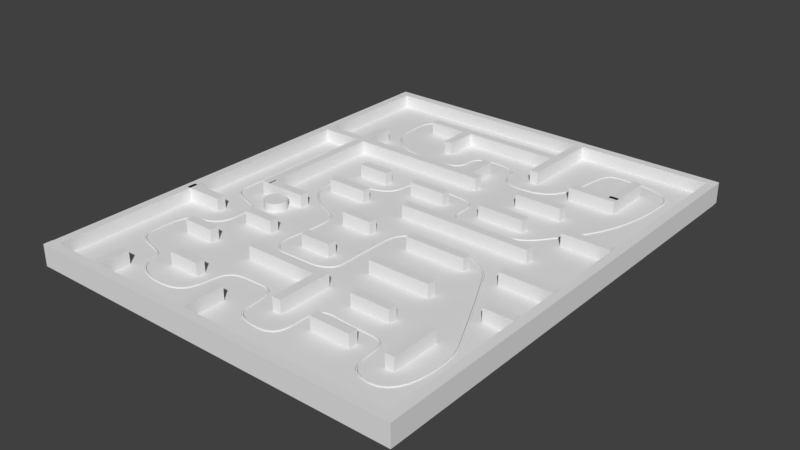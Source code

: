 # Source: LevelV0.4.blend  (saved by Blender 2.81.16; exported with 4.5.12 LTS)
import bpy
from mathutils import Matrix  # noqa: F401  (used for matrix-valued properties, if any)

bpy.ops.wm.read_factory_settings(use_empty=True)
scene = bpy.context.scene
scene.name = 'Scene'

# ---- collections
col_collection_1 = bpy.data.collections.new('Collection 1'); scene.collection.children.link(col_collection_1)

# ---- materials (node trees are filled in below, after node groups)
mat_material = bpy.data.materials.new('Material')
mat_material.alpha_threshold = 0.0
mat_material.use_transparent_shadow = False
mat_material.roughness = 0.5
mat_material.line_color = (0.0, 0.0, 0.0, 1.0)

# ---- material node trees

# ---- world
world_world = bpy.data.worlds.new('World'); scene.world = world_world
world_world.color = (0.05088, 0.05088, 0.05088)
world_world.use_sun_shadow = False
world_world.sun_shadow_jitter_overblur = 0.0
world_world.cycles.sampling_method = 'MANUAL'

# ---- meshes
me_cylinder = bpy.data.meshes.new('Cylinder')
me_cylinder.from_pydata([(0.0, 1.0, -1.0), (0.0, 1.0, 1.0), (0.1951, 0.9808, -1.0), (0.1951, 0.9808, 1.0), (0.3827, 0.9239, -1.0), (0.3827, 0.9239, 1.0), (0.5556, 0.8315, -1.0), (0.5556, 0.8315, 1.0), (0.7071, 0.7071, -1.0), (0.7071, 0.7071, 1.0), (0.8315, 0.5556, -1.0), (0.8315, 0.5556, 1.0), (0.9239, 0.3827, -1.0), (0.9239, 0.3827, 1.0), (0.9808, 0.1951, -1.0), (0.9808, 0.1951, 1.0), (1.0, 7.55e-08, -1.0), (1.0, 7.55e-08, 1.0), (0.9808, -0.1951, -1.0), (0.9808, -0.1951, 1.0), (0.9239, -0.3827, -1.0), (0.9239, -0.3827, 1.0), (0.8315, -0.5556, -1.0), (0.8315, -0.5556, 1.0), (0.7071, -0.7071, -1.0), (0.7071, -0.7071, 1.0), (0.5556, -0.8315, -1.0), (0.5556, -0.8315, 1.0), (0.3827, -0.9239, -1.0), (0.3827, -0.9239, 1.0), (0.1951, -0.9808, -1.0), (0.1951, -0.9808, 1.0), (-3.258e-07, -1.0, -1.0), (-3.258e-07, -1.0, 1.0), (-0.1951, -0.9808, -1.0), (-0.1951, -0.9808, 1.0), (-0.3827, -0.9239, -1.0), (-0.3827, -0.9239, 1.0), (-0.5556, -0.8315, -1.0), (-0.5556, -0.8315, 1.0), (-0.7071, -0.7071, -1.0), (-0.7071, -0.7071, 1.0), (-0.8315, -0.5556, -1.0), (-0.8315, -0.5556, 1.0), (-0.9239, -0.3827, -1.0), (-0.9239, -0.3827, 1.0), (-0.9808, -0.1951, -1.0), (-0.9808, -0.1951, 1.0), (-1.0, 9.656e-07, -1.0), (-1.0, 9.656e-07, 1.0), (-0.9808, 0.1951, -1.0), (-0.9808, 0.1951, 1.0), (-0.9239, 0.3827, -1.0), (-0.9239, 0.3827, 1.0), (-0.8315, 0.5556, -1.0), (-0.8315, 0.5556, 1.0), (-0.7071, 0.7071, -1.0), (-0.7071, 0.7071, 1.0), (-0.5556, 0.8315, -1.0), (-0.5556, 0.8315, 1.0), (-0.3827, 0.9239, -1.0), (-0.3827, 0.9239, 1.0), (-0.1951, 0.9808, -1.0), (-0.1951, 0.9808, 1.0)], [], [(0, 1, 3, 2), (2, 3, 5, 4), (4, 5, 7, 6), (6, 7, 9, 8), (8, 9, 11, 10), (10, 11, 13, 12), (12, 13, 15, 14), (14, 15, 17, 16), (16, 17, 19, 18), (18, 19, 21, 20), (20, 21, 23, 22), (22, 23, 25, 24), (24, 25, 27, 26), (26, 27, 29, 28), (28, 29, 31, 30), (30, 31, 33, 32), (32, 33, 35, 34), (34, 35, 37, 36), (36, 37, 39, 38), (38, 39, 41, 40), (40, 41, 43, 42), (42, 43, 45, 44), (44, 45, 47, 46), (46, 47, 49, 48), (48, 49, 51, 50), (50, 51, 53, 52), (52, 53, 55, 54), (54, 55, 57, 56), (56, 57, 59, 58), (58, 59, 61, 60), (3, 1, 63, 61, 59, 57, 55, 53, 51, 49, 47, 45, 43, 41, 39, 37, 35, 33, 31, 29, 27, 25, 23, 21, 19, 17, 15, 13, 11, 9, 7, 5), (60, 61, 63, 62), (62, 63, 1, 0), (0, 2, 4, 6, 8, 10, 12, 14, 16, 18, 20, 22, 24, 26, 28, 30, 32, 34, 36, 38, 40, 42, 44, 46, 48, 50, 52, 54, 56, 58, 60, 62)])
_uv = me_cylinder.uv_layers.new(name='UVMap')
_uv.uv.foreach_set('vector', [1.0, 0.5, 1.0, 1.0, 0.9688, 1.0, 0.9688, 0.5, 0.9688, 0.5, 0.9688, 1.0, 0.9375, 1.0, 0.9375, 0.5, 0.9375, 0.5, 0.9375, 1.0, 0.9062, 1.0, 0.9062, 0.5, 0.9062, 0.5, 0.9062, 1.0, 0.875, 1.0, 0.875, 0.5, 0.875, 0.5, 0.875, 1.0, 0.8438, 1.0, 0.8438, 0.5, 0.8438, 0.5, 0.8438, 1.0, 0.8125, 1.0, 0.8125, 0.5, 0.8125, 0.5, 0.8125, 1.0, 0.7812, 1.0, 0.7812, 0.5, 0.7812, 0.5, 0.7812, 1.0, 0.75, 1.0, 0.75, 0.5, 0.75, 0.5, 0.75, 1.0, 0.7188, 1.0, 0.7188, 0.5, 0.7188, 0.5, 0.7188, 1.0, 0.6875, 1.0, 0.6875, 0.5, 0.6875, 0.5, 0.6875, 1.0, 0.6562, 1.0, 0.6562, 0.5, 0.6562, 0.5, 0.6562, 1.0, 0.625, 1.0, 0.625, 0.5, 0.625, 0.5, 0.625, 1.0, 0.5938, 1.0, 0.5938, 0.5, 0.5938, 0.5, 0.5938, 1.0, 0.5625, 1.0, 0.5625, 0.5, 0.5625, 0.5, 0.5625, 1.0, 0.5312, 1.0, 0.5312, 0.5, 0.5312, 0.5, 0.5312, 1.0, 0.5, 1.0, 0.5, 0.5, 0.5, 0.5, 0.5, 1.0, 0.4688, 1.0, 0.4688, 0.5, 0.4688, 0.5, 0.4688, 1.0, 0.4375, 1.0, 0.4375, 0.5, 0.4375, 0.5, 0.4375, 1.0, 0.4062, 1.0, 0.4062, 0.5, 0.4062, 0.5, 0.4062, 1.0, 0.375, 1.0, 0.375, 0.5, 0.375, 0.5, 0.375, 1.0, 0.3438, 1.0, 0.3438, 0.5, 0.3438, 0.5, 0.3438, 1.0, 0.3125, 1.0, 0.3125, 0.5, 0.3125, 0.5, 0.3125, 1.0, 0.2812, 1.0, 0.2812, 0.5, 0.2812, 0.5, 0.2812, 1.0, 0.25, 1.0, 0.25, 0.5, 0.25, 0.5, 0.25, 1.0, 0.2188, 1.0, 0.2188, 0.5, 0.2188, 0.5, 0.2188, 1.0, 0.1875, 1.0, 0.1875, 0.5, 0.1875, 0.5, 0.1875, 1.0, 0.1562, 1.0, 0.1562, 0.5, 0.1562, 0.5, 0.1562, 1.0, 0.125, 1.0, 0.125, 0.5, 0.125, 0.5, 0.125, 1.0, 0.09375, 1.0, 0.09375, 0.5, 0.09375, 0.5, 0.09375, 1.0, 0.0625, 1.0, 0.0625, 0.5, 0.2968, 0.4854, 0.25, 0.49, 0.2032, 0.4854, 0.1582, 0.4717, 0.1167, 0.4496, 0.08029, 0.4197, 0.05045, 0.3833, 0.02827, 0.3418, 0.01461, 0.2968, 0.01, 0.25, 0.01461, 0.2032, 0.02827, 0.1582, 0.05045, 0.1167, 0.08029, 0.08029, 0.1167, 0.05045, 0.1582, 0.02827, 0.2032, 0.01461, 0.25, 0.01, 0.2968, 0.01461, 0.3418, 0.02827, 0.3833, 0.05045, 0.4197, 0.08029, 0.4496, 0.1167, 0.4717, 0.1582, 0.4854, 0.2032, 0.49, 0.25, 0.4854, 0.2968, 0.4717, 0.3418, 0.4496, 0.3833, 0.4197, 0.4197, 0.3833, 0.4496, 0.3418, 0.4717, 0.0625, 0.5, 0.0625, 1.0, 0.03125, 1.0, 0.03125, 0.5, 0.03125, 0.5, 0.03125, 1.0, 0.0, 1.0, 0.0, 0.5, 0.75, 0.49, 0.7968, 0.4854, 0.8418, 0.4717, 0.8833, 0.4496, 0.9197, 0.4197, 0.9496, 0.3833, 0.9717, 0.3418, 0.9854, 0.2968, 0.99, 0.25, 0.9854, 0.2032, 0.9717, 0.1582, 0.9496, 0.1167, 0.9197, 0.08029, 0.8833, 0.05045, 0.8418, 0.02827, 0.7968, 0.01461, 0.75, 0.01, 0.7032, 0.01461, 0.6582, 0.02827, 0.6167, 0.05045, 0.5803, 0.08029, 0.5504, 0.1167, 0.5283, 0.1582, 0.5146, 0.2032, 0.51, 0.25, 0.5146, 0.2968, 0.5283, 0.3418, 0.5504, 0.3833, 0.5803, 0.4197, 0.6167, 0.4496, 0.6582, 0.4717, 0.7032, 0.4854])
me_cylinder.use_remesh_fix_poles = True
me_cylinder.use_remesh_preserve_attributes = False
me_cylinder.use_mirror_vertex_groups = False
me_cylinder.update()
me_cube_034 = bpy.data.meshes.new('Cube.034')
me_cube_034.from_pydata([(-1.0, -1.0, -1.0), (-1.0, -1.0, 1.0), (-1.0, 1.0, -1.0), (-1.0, 1.0, 1.0), (1.0, -1.0, -1.0), (1.0, -1.0, 1.0), (1.0, 1.0, -1.0), (1.0, 1.0, 1.0)], [], [(0, 1, 3, 2), (2, 3, 7, 6), (6, 7, 5, 4), (4, 5, 1, 0), (2, 6, 4, 0), (7, 3, 1, 5)])
_uv = me_cube_034.uv_layers.new(name='UVMap')
_uv.uv.foreach_set('vector', [0.6667, 0.3333, 0.3333, 0.3333, 0.3333, 3.974e-08, 0.6667, 0.0, 0.3333, 0.6667, 3.974e-08, 0.6667, 0.0, 0.3333, 0.3333, 0.3333, 0.3333, 0.3333, 1.291e-07, 0.3333, 0.0, 8.941e-08, 0.3333, 0.0, 0.3333, 0.6667, 0.3333, 0.3333, 0.6667, 0.3333, 0.6667, 0.6667, 1.0, 0.3333, 0.6667, 0.3333, 0.6667, 2.98e-08, 1.0, 0.0, 0.3333, 0.6667, 0.3333, 1.0, 4.967e-08, 1.0, 0.0, 0.6667])
me_cube_034.use_remesh_preserve_volume = False
me_cube_034.use_remesh_preserve_attributes = False
me_cube_034.use_mirror_vertex_groups = False
me_cube_034.update()
me_cube_040 = bpy.data.meshes.new('Cube.040')
me_cube_040.from_pydata([(1.0, 1.0, -1.0), (1.0, -1.0, -1.0), (-1.0, -1.0, -1.0), (-1.0, 1.0, -1.0), (1.0, 1.0, 1.0), (1.0, -1.0, 1.0), (-1.0, -1.0, 1.0), (-1.0, 1.0, 1.0)], [], [(0, 1, 2, 3), (4, 7, 6, 5), (0, 4, 5, 1), (1, 5, 6, 2), (2, 6, 7, 3), (4, 0, 3, 7)])
me_cube_040.materials.append(mat_material)
me_cube_040.use_remesh_preserve_volume = False
me_cube_040.use_remesh_preserve_attributes = False
me_cube_040.use_mirror_vertex_groups = False
me_cube_040.update()
me_cube_038 = bpy.data.meshes.new('Cube.038')
me_cube_038.from_pydata([(1.0, 1.0, -1.0), (1.0, -1.0, -1.0), (-1.0, -1.0, -1.0), (-1.0, 1.0, -1.0), (1.0, 1.0, 1.0), (1.0, -1.0, 1.0), (-1.0, -1.0, 1.0), (-1.0, 1.0, 1.0)], [], [(0, 1, 2, 3), (4, 7, 6, 5), (0, 4, 5, 1), (1, 5, 6, 2), (2, 6, 7, 3), (4, 0, 3, 7)])
me_cube_038.materials.append(mat_material)
me_cube_038.use_remesh_preserve_volume = False
me_cube_038.use_remesh_preserve_attributes = False
me_cube_038.use_mirror_vertex_groups = False
me_cube_038.update()
me_cube_037 = bpy.data.meshes.new('Cube.037')
me_cube_037.from_pydata([(1.0, 1.0, -1.0), (1.0, -1.0, -1.0), (-1.0, -1.0, -1.0), (-1.0, 1.0, -1.0), (1.0, 1.0, 1.0), (1.0, -1.0, 1.0), (-1.0, -1.0, 1.0), (-1.0, 1.0, 1.0)], [], [(0, 1, 2, 3), (4, 7, 6, 5), (0, 4, 5, 1), (1, 5, 6, 2), (2, 6, 7, 3), (4, 0, 3, 7)])
me_cube_037.materials.append(mat_material)
me_cube_037.use_remesh_preserve_volume = False
me_cube_037.use_remesh_preserve_attributes = False
me_cube_037.use_mirror_vertex_groups = False
me_cube_037.update()
me_cube_035 = bpy.data.meshes.new('Cube.035')
me_cube_035.from_pydata([(1.0, 1.0, -1.0), (1.0, -1.0, -1.0), (-1.0, -1.0, -1.0), (-1.0, 1.0, -1.0), (1.0, 1.0, 1.0), (1.0, -1.0, 1.0), (-1.0, -1.0, 1.0), (-1.0, 1.0, 1.0)], [], [(0, 1, 2, 3), (4, 7, 6, 5), (0, 4, 5, 1), (1, 5, 6, 2), (2, 6, 7, 3), (4, 0, 3, 7)])
me_cube_035.materials.append(mat_material)
me_cube_035.use_remesh_preserve_volume = False
me_cube_035.use_remesh_preserve_attributes = False
me_cube_035.use_mirror_vertex_groups = False
me_cube_035.update()
me_cube_033 = bpy.data.meshes.new('Cube.033')
me_cube_033.from_pydata([(1.0, 1.0, -1.0), (1.0, -1.0, -1.0), (-1.0, -1.0, -1.0), (-1.0, 1.0, -1.0), (1.0, 1.0, 1.0), (1.0, -1.0, 1.0), (-1.0, -1.0, 1.0), (-1.0, 1.0, 1.0)], [], [(0, 1, 2, 3), (4, 7, 6, 5), (0, 4, 5, 1), (1, 5, 6, 2), (2, 6, 7, 3), (4, 0, 3, 7)])
me_cube_033.materials.append(mat_material)
me_cube_033.use_remesh_preserve_volume = False
me_cube_033.use_remesh_preserve_attributes = False
me_cube_033.use_mirror_vertex_groups = False
me_cube_033.update()
me_cube_032 = bpy.data.meshes.new('Cube.032')
me_cube_032.from_pydata([(1.0, 1.0, -1.0), (1.0, -1.0, -1.0), (-1.0, -1.0, -1.0), (-1.0, 1.0, -1.0), (1.0, 1.0, 1.0), (1.0, -1.0, 1.0), (-1.0, -1.0, 1.0), (-1.0, 1.0, 1.0)], [], [(0, 1, 2, 3), (4, 7, 6, 5), (0, 4, 5, 1), (1, 5, 6, 2), (2, 6, 7, 3), (4, 0, 3, 7)])
me_cube_032.materials.append(mat_material)
me_cube_032.use_remesh_preserve_volume = False
me_cube_032.use_remesh_preserve_attributes = False
me_cube_032.use_mirror_vertex_groups = False
me_cube_032.update()
me_cube_031 = bpy.data.meshes.new('Cube.031')
me_cube_031.from_pydata([(1.0, 1.0, -1.0), (1.0, -1.0, -1.0), (-1.0, -1.0, -1.0), (-1.0, 1.0, -1.0), (1.0, 1.0, 1.0), (1.0, -1.0, 1.0), (-1.0, -1.0, 1.0), (-1.0, 1.0, 1.0)], [], [(0, 1, 2, 3), (4, 7, 6, 5), (0, 4, 5, 1), (1, 5, 6, 2), (2, 6, 7, 3), (4, 0, 3, 7)])
me_cube_031.materials.append(mat_material)
me_cube_031.use_remesh_preserve_volume = False
me_cube_031.use_remesh_preserve_attributes = False
me_cube_031.use_mirror_vertex_groups = False
me_cube_031.update()
me_cube_030 = bpy.data.meshes.new('Cube.030')
me_cube_030.from_pydata([(1.0, 1.0, -1.0), (1.0, -1.0, -1.0), (-1.0, -1.0, -1.0), (-1.0, 1.0, -1.0), (1.0, 1.0, 1.0), (1.0, -1.0, 1.0), (-1.0, -1.0, 1.0), (-1.0, 1.0, 1.0)], [], [(0, 1, 2, 3), (4, 7, 6, 5), (0, 4, 5, 1), (1, 5, 6, 2), (2, 6, 7, 3), (4, 0, 3, 7)])
me_cube_030.materials.append(mat_material)
me_cube_030.use_remesh_preserve_volume = False
me_cube_030.use_remesh_preserve_attributes = False
me_cube_030.use_mirror_vertex_groups = False
me_cube_030.update()
me_cube_029 = bpy.data.meshes.new('Cube.029')
me_cube_029.from_pydata([(1.0, 1.0, -1.0), (1.0, -1.0, -1.0), (-1.0, -1.0, -1.0), (-1.0, 1.0, -1.0), (1.0, 1.0, 1.0), (1.0, -1.0, 1.0), (-1.0, -1.0, 1.0), (-1.0, 1.0, 1.0)], [], [(0, 1, 2, 3), (4, 7, 6, 5), (0, 4, 5, 1), (1, 5, 6, 2), (2, 6, 7, 3), (4, 0, 3, 7)])
me_cube_029.materials.append(mat_material)
me_cube_029.use_remesh_preserve_volume = False
me_cube_029.use_remesh_preserve_attributes = False
me_cube_029.use_mirror_vertex_groups = False
me_cube_029.update()
me_cube_028 = bpy.data.meshes.new('Cube.028')
me_cube_028.from_pydata([(1.0, 1.0, -1.0), (1.0, -1.0, -1.0), (-1.0, -1.0, -1.0), (-1.0, 1.0, -1.0), (1.0, 1.0, 1.0), (1.0, -1.0, 1.0), (-1.0, -1.0, 1.0), (-1.0, 1.0, 1.0)], [], [(0, 1, 2, 3), (4, 7, 6, 5), (0, 4, 5, 1), (1, 5, 6, 2), (2, 6, 7, 3), (4, 0, 3, 7)])
me_cube_028.materials.append(mat_material)
me_cube_028.use_remesh_preserve_volume = False
me_cube_028.use_remesh_preserve_attributes = False
me_cube_028.use_mirror_vertex_groups = False
me_cube_028.update()
me_cube_027 = bpy.data.meshes.new('Cube.027')
me_cube_027.from_pydata([(1.0, 1.0, -1.0), (1.0, -1.0, -1.0), (-1.0, -1.0, -1.0), (-1.0, 1.0, -1.0), (1.0, 1.0, 1.0), (1.0, -1.0, 1.0), (-1.0, -1.0, 1.0), (-1.0, 1.0, 1.0)], [], [(0, 1, 2, 3), (4, 7, 6, 5), (0, 4, 5, 1), (1, 5, 6, 2), (2, 6, 7, 3), (4, 0, 3, 7)])
me_cube_027.materials.append(mat_material)
me_cube_027.use_remesh_preserve_volume = False
me_cube_027.use_remesh_preserve_attributes = False
me_cube_027.use_mirror_vertex_groups = False
me_cube_027.update()
me_cube_026 = bpy.data.meshes.new('Cube.026')
me_cube_026.from_pydata([(1.0, 1.0, -1.0), (1.0, -1.0, -1.0), (-1.0, -1.0, -1.0), (-1.0, 1.0, -1.0), (1.0, 1.0, 1.0), (1.0, -1.0, 1.0), (-1.0, -1.0, 1.0), (-1.0, 1.0, 1.0)], [], [(0, 1, 2, 3), (4, 7, 6, 5), (0, 4, 5, 1), (1, 5, 6, 2), (2, 6, 7, 3), (4, 0, 3, 7)])
me_cube_026.materials.append(mat_material)
me_cube_026.use_remesh_preserve_volume = False
me_cube_026.use_remesh_preserve_attributes = False
me_cube_026.use_mirror_vertex_groups = False
me_cube_026.update()
me_cube_025 = bpy.data.meshes.new('Cube.025')
me_cube_025.from_pydata([(1.0, 1.0, -1.0), (1.0, -1.0, -1.0), (-1.0, -1.0, -1.0), (-1.0, 1.0, -1.0), (1.0, 1.0, 1.0), (1.0, -1.0, 1.0), (-1.0, -1.0, 1.0), (-1.0, 1.0, 1.0)], [], [(0, 1, 2, 3), (4, 7, 6, 5), (0, 4, 5, 1), (1, 5, 6, 2), (2, 6, 7, 3), (4, 0, 3, 7)])
me_cube_025.materials.append(mat_material)
me_cube_025.use_remesh_preserve_volume = False
me_cube_025.use_remesh_preserve_attributes = False
me_cube_025.use_mirror_vertex_groups = False
me_cube_025.update()
me_cube_024 = bpy.data.meshes.new('Cube.024')
me_cube_024.from_pydata([(1.0, 1.0, -1.0), (1.0, -1.0, -1.0), (-1.0, -1.0, -1.0), (-1.0, 1.0, -1.0), (1.0, 1.0, 1.0), (1.0, -1.0, 1.0), (-1.0, -1.0, 1.0), (-1.0, 1.0, 1.0)], [], [(0, 1, 2, 3), (4, 7, 6, 5), (0, 4, 5, 1), (1, 5, 6, 2), (2, 6, 7, 3), (4, 0, 3, 7)])
me_cube_024.materials.append(mat_material)
me_cube_024.use_remesh_preserve_volume = False
me_cube_024.use_remesh_preserve_attributes = False
me_cube_024.use_mirror_vertex_groups = False
me_cube_024.update()
me_cube_023 = bpy.data.meshes.new('Cube.023')
me_cube_023.from_pydata([(1.0, 1.0, -1.0), (1.0, -1.0, -1.0), (-1.0, -1.0, -1.0), (-1.0, 1.0, -1.0), (1.0, 1.0, 1.0), (1.0, -1.0, 1.0), (-1.0, -1.0, 1.0), (-1.0, 1.0, 1.0)], [], [(0, 1, 2, 3), (4, 7, 6, 5), (0, 4, 5, 1), (1, 5, 6, 2), (2, 6, 7, 3), (4, 0, 3, 7)])
me_cube_023.materials.append(mat_material)
me_cube_023.use_remesh_preserve_volume = False
me_cube_023.use_remesh_preserve_attributes = False
me_cube_023.use_mirror_vertex_groups = False
me_cube_023.update()
me_cube_022 = bpy.data.meshes.new('Cube.022')
me_cube_022.from_pydata([(1.0, 1.0, -1.0), (1.0, -1.0, -1.0), (-1.0, -1.0, -1.0), (-1.0, 1.0, -1.0), (1.0, 1.0, 1.0), (1.0, -1.0, 1.0), (-1.0, -1.0, 1.0), (-1.0, 1.0, 1.0)], [], [(0, 1, 2, 3), (4, 7, 6, 5), (0, 4, 5, 1), (1, 5, 6, 2), (2, 6, 7, 3), (4, 0, 3, 7)])
me_cube_022.materials.append(mat_material)
me_cube_022.use_remesh_preserve_volume = False
me_cube_022.use_remesh_preserve_attributes = False
me_cube_022.use_mirror_vertex_groups = False
me_cube_022.update()
me_cube_021 = bpy.data.meshes.new('Cube.021')
me_cube_021.from_pydata([(1.0, 1.0, -1.0), (1.0, -1.0, -1.0), (-1.0, -1.0, -1.0), (-1.0, 1.0, -1.0), (1.0, 1.0, 1.0), (1.0, -1.0, 1.0), (-1.0, -1.0, 1.0), (-1.0, 1.0, 1.0)], [], [(0, 1, 2, 3), (4, 7, 6, 5), (0, 4, 5, 1), (1, 5, 6, 2), (2, 6, 7, 3), (4, 0, 3, 7)])
me_cube_021.materials.append(mat_material)
me_cube_021.use_remesh_preserve_volume = False
me_cube_021.use_remesh_preserve_attributes = False
me_cube_021.use_mirror_vertex_groups = False
me_cube_021.update()
me_cube_020 = bpy.data.meshes.new('Cube.020')
me_cube_020.from_pydata([(1.0, 1.0, -1.0), (1.0, -1.0, -1.0), (-1.0, -1.0, -1.0), (-1.0, 1.0, -1.0), (1.0, 1.0, 1.0), (1.0, -1.0, 1.0), (-1.0, -1.0, 1.0), (-1.0, 1.0, 1.0)], [], [(0, 1, 2, 3), (4, 7, 6, 5), (0, 4, 5, 1), (1, 5, 6, 2), (2, 6, 7, 3), (4, 0, 3, 7)])
me_cube_020.materials.append(mat_material)
me_cube_020.use_remesh_preserve_volume = False
me_cube_020.use_remesh_preserve_attributes = False
me_cube_020.use_mirror_vertex_groups = False
me_cube_020.update()
me_cube_019 = bpy.data.meshes.new('Cube.019')
me_cube_019.from_pydata([(1.0, 1.0, -1.0), (1.0, -1.0, -1.0), (-1.0, -1.0, -1.0), (-1.0, 1.0, -1.0), (1.0, 1.0, 1.0), (1.0, -1.0, 1.0), (-1.0, -1.0, 1.0), (-1.0, 1.0, 1.0)], [], [(0, 1, 2, 3), (4, 7, 6, 5), (0, 4, 5, 1), (1, 5, 6, 2), (2, 6, 7, 3), (4, 0, 3, 7)])
me_cube_019.materials.append(mat_material)
me_cube_019.use_remesh_preserve_volume = False
me_cube_019.use_remesh_preserve_attributes = False
me_cube_019.use_mirror_vertex_groups = False
me_cube_019.update()
me_cube_018 = bpy.data.meshes.new('Cube.018')
me_cube_018.from_pydata([(1.0, 1.0, -1.0), (1.0, -1.0, -1.0), (-1.0, -1.0, -1.0), (-1.0, 1.0, -1.0), (1.0, 1.0, 1.0), (1.0, -1.0, 1.0), (-1.0, -1.0, 1.0), (-1.0, 1.0, 1.0)], [], [(0, 1, 2, 3), (4, 7, 6, 5), (0, 4, 5, 1), (1, 5, 6, 2), (2, 6, 7, 3), (4, 0, 3, 7)])
me_cube_018.materials.append(mat_material)
me_cube_018.use_remesh_preserve_volume = False
me_cube_018.use_remesh_preserve_attributes = False
me_cube_018.use_mirror_vertex_groups = False
me_cube_018.update()
me_cube_017 = bpy.data.meshes.new('Cube.017')
me_cube_017.from_pydata([(1.0, 1.0, -1.0), (1.0, -1.0, -1.0), (-1.0, -1.0, -1.0), (-1.0, 1.0, -1.0), (1.0, 1.0, 1.0), (1.0, -1.0, 1.0), (-1.0, -1.0, 1.0), (-1.0, 1.0, 1.0)], [], [(0, 1, 2, 3), (4, 7, 6, 5), (0, 4, 5, 1), (1, 5, 6, 2), (2, 6, 7, 3), (4, 0, 3, 7)])
me_cube_017.materials.append(mat_material)
me_cube_017.use_remesh_preserve_volume = False
me_cube_017.use_remesh_preserve_attributes = False
me_cube_017.use_mirror_vertex_groups = False
me_cube_017.update()
me_cube_016 = bpy.data.meshes.new('Cube.016')
me_cube_016.from_pydata([(1.0, 1.0, -1.0), (1.0, -1.0, -1.0), (-1.0, -1.0, -1.0), (-1.0, 1.0, -1.0), (1.0, 1.0, 1.0), (1.0, -1.0, 1.0), (-1.0, -1.0, 1.0), (-1.0, 1.0, 1.0)], [], [(0, 1, 2, 3), (4, 7, 6, 5), (0, 4, 5, 1), (1, 5, 6, 2), (2, 6, 7, 3), (4, 0, 3, 7)])
me_cube_016.materials.append(mat_material)
me_cube_016.use_remesh_preserve_volume = False
me_cube_016.use_remesh_preserve_attributes = False
me_cube_016.use_mirror_vertex_groups = False
me_cube_016.update()
me_cube_015 = bpy.data.meshes.new('Cube.015')
me_cube_015.from_pydata([(1.0, 1.0, -1.0), (1.0, -1.0, -1.0), (-1.0, -1.0, -1.0), (-1.0, 1.0, -1.0), (1.0, 1.0, 1.0), (1.0, -1.0, 1.0), (-1.0, -1.0, 1.0), (-1.0, 1.0, 1.0)], [], [(0, 1, 2, 3), (4, 7, 6, 5), (0, 4, 5, 1), (1, 5, 6, 2), (2, 6, 7, 3), (4, 0, 3, 7)])
me_cube_015.materials.append(mat_material)
me_cube_015.use_remesh_preserve_volume = False
me_cube_015.use_remesh_preserve_attributes = False
me_cube_015.use_mirror_vertex_groups = False
me_cube_015.update()
me_cube_014 = bpy.data.meshes.new('Cube.014')
me_cube_014.from_pydata([(1.0, 1.0, -1.0), (1.0, -1.0, -1.0), (-1.0, -1.0, -1.0), (-1.0, 1.0, -1.0), (1.0, 1.0, 1.0), (1.0, -1.0, 1.0), (-1.0, -1.0, 1.0), (-1.0, 1.0, 1.0)], [], [(0, 1, 2, 3), (4, 7, 6, 5), (0, 4, 5, 1), (1, 5, 6, 2), (2, 6, 7, 3), (4, 0, 3, 7)])
me_cube_014.materials.append(mat_material)
me_cube_014.use_remesh_preserve_volume = False
me_cube_014.use_remesh_preserve_attributes = False
me_cube_014.use_mirror_vertex_groups = False
me_cube_014.update()
me_cube_013 = bpy.data.meshes.new('Cube.013')
me_cube_013.from_pydata([(1.0, 1.0, -1.0), (1.0, -1.0, -1.0), (-1.0, -1.0, -1.0), (-1.0, 1.0, -1.0), (1.0, 1.0, 1.0), (1.0, -1.0, 1.0), (-1.0, -1.0, 1.0), (-1.0, 1.0, 1.0)], [], [(0, 1, 2, 3), (4, 7, 6, 5), (0, 4, 5, 1), (1, 5, 6, 2), (2, 6, 7, 3), (4, 0, 3, 7)])
me_cube_013.materials.append(mat_material)
me_cube_013.use_remesh_preserve_volume = False
me_cube_013.use_remesh_preserve_attributes = False
me_cube_013.use_mirror_vertex_groups = False
me_cube_013.update()
me_cube_012 = bpy.data.meshes.new('Cube.012')
me_cube_012.from_pydata([(1.0, 1.0, -1.0), (1.0, -1.0, -1.0), (-1.0, -1.0, -1.0), (-1.0, 1.0, -1.0), (1.0, 1.0, 1.0), (1.0, -1.0, 1.0), (-1.0, -1.0, 1.0), (-1.0, 1.0, 1.0)], [], [(0, 1, 2, 3), (4, 7, 6, 5), (0, 4, 5, 1), (1, 5, 6, 2), (2, 6, 7, 3), (4, 0, 3, 7)])
me_cube_012.materials.append(mat_material)
me_cube_012.use_remesh_preserve_volume = False
me_cube_012.use_remesh_preserve_attributes = False
me_cube_012.use_mirror_vertex_groups = False
me_cube_012.update()
me_cube_011 = bpy.data.meshes.new('Cube.011')
me_cube_011.from_pydata([(1.0, 1.0, -1.0), (1.0, -1.0, -1.0), (-1.0, -1.0, -1.0), (-1.0, 1.0, -1.0), (1.0, 1.0, 1.0), (1.0, -1.0, 1.0), (-1.0, -1.0, 1.0), (-1.0, 1.0, 1.0)], [], [(0, 1, 2, 3), (4, 7, 6, 5), (0, 4, 5, 1), (1, 5, 6, 2), (2, 6, 7, 3), (4, 0, 3, 7)])
me_cube_011.materials.append(mat_material)
me_cube_011.use_remesh_preserve_volume = False
me_cube_011.use_remesh_preserve_attributes = False
me_cube_011.use_mirror_vertex_groups = False
me_cube_011.update()
me_cube_010 = bpy.data.meshes.new('Cube.010')
me_cube_010.from_pydata([(1.0, 1.0, -1.0), (1.0, -1.0, -1.0), (-1.0, -1.0, -1.0), (-1.0, 1.0, -1.0), (1.0, 1.0, 1.0), (1.0, -1.0, 1.0), (-1.0, -1.0, 1.0), (-1.0, 1.0, 1.0)], [], [(0, 1, 2, 3), (4, 7, 6, 5), (0, 4, 5, 1), (1, 5, 6, 2), (2, 6, 7, 3), (4, 0, 3, 7)])
me_cube_010.materials.append(mat_material)
me_cube_010.use_remesh_preserve_volume = False
me_cube_010.use_remesh_preserve_attributes = False
me_cube_010.use_mirror_vertex_groups = False
me_cube_010.update()
me_cube_009 = bpy.data.meshes.new('Cube.009')
me_cube_009.from_pydata([(1.0, 1.0, -1.0), (1.0, -1.0, -1.0), (-1.0, -1.0, -1.0), (-1.0, 1.0, -1.0), (1.0, 1.0, 1.0), (1.0, -1.0, 1.0), (-1.0, -1.0, 1.0), (-1.0, 1.0, 1.0)], [], [(0, 1, 2, 3), (4, 7, 6, 5), (0, 4, 5, 1), (1, 5, 6, 2), (2, 6, 7, 3), (4, 0, 3, 7)])
me_cube_009.materials.append(mat_material)
me_cube_009.use_remesh_preserve_volume = False
me_cube_009.use_remesh_preserve_attributes = False
me_cube_009.use_mirror_vertex_groups = False
me_cube_009.update()
me_cube_008 = bpy.data.meshes.new('Cube.008')
me_cube_008.from_pydata([(1.0, 1.0, -1.0), (1.0, -1.0, -1.0), (-1.0, -1.0, -1.0), (-1.0, 1.0, -1.0), (1.0, 1.0, 1.0), (1.0, -1.0, 1.0), (-1.0, -1.0, 1.0), (-1.0, 1.0, 1.0)], [], [(0, 1, 2, 3), (4, 7, 6, 5), (0, 4, 5, 1), (1, 5, 6, 2), (2, 6, 7, 3), (4, 0, 3, 7)])
me_cube_008.materials.append(mat_material)
me_cube_008.use_remesh_preserve_volume = False
me_cube_008.use_remesh_preserve_attributes = False
me_cube_008.use_mirror_vertex_groups = False
me_cube_008.update()
me_cube_007 = bpy.data.meshes.new('Cube.007')
me_cube_007.from_pydata([(1.0, 1.0, -1.0), (1.0, -1.0, -1.0), (-1.0, -1.0, -1.0), (-1.0, 1.0, -1.0), (1.0, 1.0, 1.0), (1.0, -1.0, 1.0), (-1.0, -1.0, 1.0), (-1.0, 1.0, 1.0)], [], [(0, 1, 2, 3), (4, 7, 6, 5), (0, 4, 5, 1), (1, 5, 6, 2), (2, 6, 7, 3), (4, 0, 3, 7)])
me_cube_007.materials.append(mat_material)
me_cube_007.use_remesh_preserve_volume = False
me_cube_007.use_remesh_preserve_attributes = False
me_cube_007.use_mirror_vertex_groups = False
me_cube_007.update()
me_cube_006 = bpy.data.meshes.new('Cube.006')
me_cube_006.from_pydata([(1.0, 1.0, -1.0), (1.0, -1.0, -1.0), (-1.0, -1.0, -1.0), (-1.0, 1.0, -1.0), (1.0, 1.0, 1.0), (1.0, -1.0, 1.0), (-1.0, -1.0, 1.0), (-1.0, 1.0, 1.0)], [], [(0, 1, 2, 3), (4, 7, 6, 5), (0, 4, 5, 1), (1, 5, 6, 2), (2, 6, 7, 3), (4, 0, 3, 7)])
me_cube_006.materials.append(mat_material)
me_cube_006.use_remesh_preserve_volume = False
me_cube_006.use_remesh_preserve_attributes = False
me_cube_006.use_mirror_vertex_groups = False
me_cube_006.update()
me_cube_005 = bpy.data.meshes.new('Cube.005')
me_cube_005.from_pydata([(1.0, 1.0, -1.0), (1.0, -1.0, -1.0), (-1.0, -1.0, -1.0), (-1.0, 1.0, -1.0), (1.0, 1.0, 1.0), (1.0, -1.0, 1.0), (-1.0, -1.0, 1.0), (-1.0, 1.0, 1.0)], [], [(0, 1, 2, 3), (4, 7, 6, 5), (0, 4, 5, 1), (1, 5, 6, 2), (2, 6, 7, 3), (4, 0, 3, 7)])
me_cube_005.materials.append(mat_material)
me_cube_005.use_remesh_preserve_volume = False
me_cube_005.use_remesh_preserve_attributes = False
me_cube_005.use_mirror_vertex_groups = False
me_cube_005.update()
me_cube_004 = bpy.data.meshes.new('Cube.004')
me_cube_004.from_pydata([(1.0, 1.0, -1.0), (1.0, -1.0, -1.0), (-1.0, -1.0, -1.0), (-1.0, 1.0, -1.0), (1.0, 1.0, 1.0), (1.0, -1.0, 1.0), (-1.0, -1.0, 1.0), (-1.0, 1.0, 1.0)], [], [(0, 1, 2, 3), (4, 7, 6, 5), (0, 4, 5, 1), (1, 5, 6, 2), (2, 6, 7, 3), (4, 0, 3, 7)])
me_cube_004.materials.append(mat_material)
me_cube_004.use_remesh_preserve_volume = False
me_cube_004.use_remesh_preserve_attributes = False
me_cube_004.use_mirror_vertex_groups = False
me_cube_004.update()
me_cube_003 = bpy.data.meshes.new('Cube.003')
me_cube_003.from_pydata([(1.0, 1.0, -1.0), (1.0, -1.0, -1.0), (-1.0, -1.0, -1.0), (-1.0, 1.0, -1.0), (1.0, 1.0, 1.0), (1.0, -1.0, 1.0), (-1.0, -1.0, 1.0), (-1.0, 1.0, 1.0)], [], [(0, 1, 2, 3), (4, 7, 6, 5), (0, 4, 5, 1), (1, 5, 6, 2), (2, 6, 7, 3), (4, 0, 3, 7)])
me_cube_003.materials.append(mat_material)
me_cube_003.use_remesh_preserve_volume = False
me_cube_003.use_remesh_preserve_attributes = False
me_cube_003.use_mirror_vertex_groups = False
me_cube_003.update()
me_cube_002 = bpy.data.meshes.new('Cube.002')
me_cube_002.from_pydata([(1.0, 1.0, -1.0), (1.0, -1.0, -1.0), (-1.0, -1.0, -1.0), (-1.0, 1.0, -1.0), (1.0, 1.0, 1.0), (1.0, -1.0, 1.0), (-1.0, -1.0, 1.0), (-1.0, 1.0, 1.0)], [], [(0, 1, 2, 3), (4, 7, 6, 5), (0, 4, 5, 1), (1, 5, 6, 2), (2, 6, 7, 3), (4, 0, 3, 7)])
me_cube_002.materials.append(mat_material)
me_cube_002.use_remesh_preserve_volume = False
me_cube_002.use_remesh_preserve_attributes = False
me_cube_002.use_mirror_vertex_groups = False
me_cube_002.update()
me_cube_001 = bpy.data.meshes.new('Cube.001')
me_cube_001.from_pydata([(1.0, 1.0, -1.0), (1.0, -1.0, -1.0), (-1.0, -1.0, -1.0), (-1.0, 1.0, -1.0), (1.0, 1.0, 1.0), (1.0, -1.0, 1.0), (-1.0, -1.0, 1.0), (-1.0, 1.0, 1.0)], [], [(0, 1, 2, 3), (4, 7, 6, 5), (0, 4, 5, 1), (1, 5, 6, 2), (2, 6, 7, 3), (4, 0, 3, 7)])
me_cube_001.materials.append(mat_material)
me_cube_001.use_remesh_preserve_volume = False
me_cube_001.use_remesh_preserve_attributes = False
me_cube_001.use_mirror_vertex_groups = False
me_cube_001.update()
me_cube = bpy.data.meshes.new('Cube')
me_cube.from_pydata([(1.0, 1.0, -1.0), (1.0, -1.0, -1.0), (-1.0, -1.0, -1.0), (-1.0, 1.0, -1.0), (1.0, 1.0, 1.0), (1.0, -1.0, 1.0), (-1.0, -1.0, 1.0), (-1.0, 1.0, 1.0)], [], [(0, 1, 2, 3), (4, 7, 6, 5), (0, 4, 5, 1), (1, 5, 6, 2), (2, 6, 7, 3), (4, 0, 3, 7)])
me_cube.materials.append(mat_material)
me_cube.use_remesh_preserve_volume = False
me_cube.use_remesh_preserve_attributes = False
me_cube.use_mirror_vertex_groups = False
me_cube.update()

# ---- curves / text
cu_beziercurve_001 = bpy.data.curves.new('BezierCurve.001', 'CURVE')
cu_beziercurve_001.dimensions = '3D'
_sp = cu_beziercurve_001.splines.new('BEZIER'); _sp.bezier_points.add(36)
_sp.bezier_points.foreach_set('co', [-0.2071, 2.144, 1.62e-07, -0.2264, -7.881, -5.727e-07, 1.768, -9.746, -5.387e-07, 3.202, -12.16, -5.416e-07, 1.002, -14.51, -8.069e-07, -0.0569, -18.31, -8.069e-07, 3.374, -20.74, -8.069e-07, 6.941, -23.11, 0.0, 11.13, -18.67, 0.0, 14.23, -21.22, 0.0, 16.71, -22.8, 0.0, 19.52, -18.37, 0.0, 23.3, -18.59, 0.0, 26.72, -22.8, 0.0, 28.76, -16.41, 0.0, 24.37, -7.498, 0.0, 19.41, -5.464, 0.0, 15.13, -7.919, 0.0, 15.12, -12.66, 0.0, 13.21, -14.05, 0.0, 10.59, -14.1, 0.0, 9.091, -12.53, 0.0, 9.016, -7.264, 0.0, 4.773, -2.911, 0.0, 10.09, 0.5805, 0.0, 11.78, 2.185, 0.0, 16.65, 0.4034, 0.0, 19.23, -1.419, 0.0, 25.36, 1.485, 0.0, 28.69, 11.36, 0.0, 23.11, 14.02, 0.0, 17.93, 6.785, 0.0, 13.34, 9.823, 0.0, 8.518, 6.748, 0.0, 2.417, 11.84, 0.0, 5.398, 14.41, 0.0, 14.19, 14.29, 0.0])
_sp.bezier_points.foreach_set('handle_left', [-0.2104, 3.11, 4.977e-07, -0.2108, -6.805, -1.091e-06, 0.3988, -9.282, -1.27e-06, 3.208, -10.13, -1.161e-06, 2.244, -14.2, 3.845e-07, -0.06134, -17.03, -1.702e-08, 3.198, -19.57, 6.749e-07, 4.107, -23.12, 3.848e-07, 7.847, -18.7, 6.289e-07, 14.17, -18.15, 1.194e-06, 14.77, -22.77, 3.605e-07, 16.84, -18.26, 1.341e-06, 20.62, -18.56, 3.608e-07, 23.05, -22.76, 3.368e-07, 29.13, -17.28, 7.548e-07, 24.88, -8.3, 9.808e-07, 22.1, -5.492, 1.381e-06, 15.16, -4.897, 1.431e-06, 15.13, -9.642, 1.431e-06, 14.08, -14.04, 1.429e-06, 11.46, -14.1, 1.431e-06, 9.108, -13.59, 1.126e-06, 9.881, -7.87, 1.066e-06, 4.749, -5.964, 5.624e-07, 10.04, -2.472, 1.013e-06, 10.87, 2.181, 2.421e-07, 16.68, 2.063, 9.132e-07, 16.44, -1.419, 2.534e-07, 23.51, -0.9443, 4.812e-07, 28.59, 5.734, 5.271e-07, 27.72, 14.03, 5.433e-07, 23.5, 6.725, 3.628e-07, 17.31, 9.842, 3.092e-07, 13.65, 6.762, 2.282e-07, 2.451, 9.447, 7.153e-07, 2.677, 14.38, 4.858e-07, 15.92, 14.26, 7.153e-07])
_sp.bezier_points.foreach_set('handle_right', [-0.2035, 1.103, -1.994e-07, -0.2437, -9.07, 0.0, 3.187, -10.23, 2.188e-07, 3.198, -13.94, 5.684e-14, -0.2242, -14.83, -1.983e-06, -0.05029, -20.22, -1.983e-06, 3.524, -21.75, -2.074e-06, 10.88, -23.09, -5.342e-07, 13.32, -18.66, -4.191e-07, 14.25, -22.26, -4.034e-07, 19.79, -22.85, -5.756e-07, 20.34, -18.41, -4.093e-07, 26.01, -18.63, -3.638e-07, 29.62, -22.82, -2.659e-07, 28.05, -14.74, -1.433e-06, 23.66, -6.409, -1.331e-06, 18.51, -5.455, -4.59e-07, 15.12, -8.814, -4.236e-07, 15.12, -13.56, -4.236e-07, 12.31, -14.05, -1.464e-06, 9.693, -14.11, -1.466e-06, 9.073, -11.4, -1.213e-06, 8.027, -6.571, -1.22e-06, 4.792, -0.6055, -4.248e-07, 10.1, 1.807, -4.072e-07, 16.01, 2.202, -1.114e-06, 16.62, -0.7886, -6.558e-07, 23.43, -1.419, -3.829e-07, 26.78, 3.358, -3.71e-07, 28.72, 13.28, -1.803e-07, 20.58, 14.01, -2.986e-07, 14.14, 6.827, -2.47e-07, 8.89, 9.802, -3.467e-07, 2.841, 6.731, -2.522e-07, 2.395, 13.39, -4.637e-07, 7.683, 14.44, -4.078e-07, 12.64, 14.32, -6.435e-07])
for _p, _l, _r in zip(_sp.bezier_points, ['ALIGNED', 'ALIGNED', 'ALIGNED', 'ALIGNED', 'ALIGNED', 'ALIGNED', 'ALIGNED', 'ALIGNED', 'ALIGNED', 'ALIGNED', 'ALIGNED', 'ALIGNED', 'ALIGNED', 'ALIGNED', 'ALIGNED', 'ALIGNED', 'ALIGNED', 'ALIGNED', 'ALIGNED', 'ALIGNED', 'ALIGNED', 'ALIGNED', 'ALIGNED', 'ALIGNED', 'ALIGNED', 'ALIGNED', 'ALIGNED', 'ALIGNED', 'ALIGNED', 'ALIGNED', 'ALIGNED', 'ALIGNED', 'ALIGNED', 'ALIGNED', 'ALIGNED', 'ALIGNED', 'ALIGNED'], ['ALIGNED', 'ALIGNED', 'ALIGNED', 'ALIGNED', 'ALIGNED', 'ALIGNED', 'ALIGNED', 'ALIGNED', 'ALIGNED', 'ALIGNED', 'ALIGNED', 'ALIGNED', 'ALIGNED', 'ALIGNED', 'ALIGNED', 'ALIGNED', 'ALIGNED', 'ALIGNED', 'ALIGNED', 'ALIGNED', 'ALIGNED', 'ALIGNED', 'ALIGNED', 'ALIGNED', 'ALIGNED', 'ALIGNED', 'ALIGNED', 'ALIGNED', 'ALIGNED', 'ALIGNED', 'ALIGNED', 'ALIGNED', 'ALIGNED', 'ALIGNED', 'ALIGNED', 'ALIGNED', 'ALIGNED']): _p.handle_left_type = _l; _p.handle_right_type = _r
_sp.order_u = 0
_sp.order_v = 0
cu_beziercurve_001.use_path = True
cu_beziercurve_001.use_path_clamp = True
cu_beziercurve_001.bevel_resolution = 0
cu_beziercurve_001.bevel_depth = 0.103
cu_beziercurve_001.fill_mode = 'FULL'

# ---- objects
ob_cylinder = bpy.data.objects.new('Cylinder', me_cylinder)
ob_beziercurve = bpy.data.objects.new('BezierCurve', cu_beziercurve_001)
ob_cube_034 = bpy.data.objects.new('Cube.034', me_cube_034)
ob_cube_040 = bpy.data.objects.new('Cube.040', me_cube_040)
ob_cube_038 = bpy.data.objects.new('Cube.038', me_cube_038)
ob_cube_037 = bpy.data.objects.new('Cube.037', me_cube_037)
ob_cube_035 = bpy.data.objects.new('Cube.035', me_cube_035)
ob_cube_033 = bpy.data.objects.new('Cube.033', me_cube_033)
ob_cube_032 = bpy.data.objects.new('Cube.032', me_cube_032)
ob_cube_031 = bpy.data.objects.new('Cube.031', me_cube_031)
ob_cube_030 = bpy.data.objects.new('Cube.030', me_cube_030)
ob_cube_029 = bpy.data.objects.new('Cube.029', me_cube_029)
ob_cube_028 = bpy.data.objects.new('Cube.028', me_cube_028)
ob_cube_027 = bpy.data.objects.new('Cube.027', me_cube_027)
ob_cube_026 = bpy.data.objects.new('Cube.026', me_cube_026)
ob_cube_025 = bpy.data.objects.new('Cube.025', me_cube_025)
ob_cube_024 = bpy.data.objects.new('Cube.024', me_cube_024)
ob_cube_023 = bpy.data.objects.new('Cube.023', me_cube_023)
ob_cube_022 = bpy.data.objects.new('Cube.022', me_cube_022)
ob_cube_021 = bpy.data.objects.new('Cube.021', me_cube_021)
ob_cube_020 = bpy.data.objects.new('Cube.020', me_cube_020)
ob_cube_019 = bpy.data.objects.new('Cube.019', me_cube_019)
ob_cube_018 = bpy.data.objects.new('Cube.018', me_cube_018)
ob_cube_017 = bpy.data.objects.new('Cube.017', me_cube_017)
ob_cube_016 = bpy.data.objects.new('Cube.016', me_cube_016)
ob_cube_015 = bpy.data.objects.new('Cube.015', me_cube_015)
ob_cube_014 = bpy.data.objects.new('Cube.014', me_cube_014)
ob_cube_013 = bpy.data.objects.new('Cube.013', me_cube_013)
ob_cube_012 = bpy.data.objects.new('Cube.012', me_cube_012)
ob_cube_011 = bpy.data.objects.new('Cube.011', me_cube_011)
ob_cube_010 = bpy.data.objects.new('Cube.010', me_cube_010)
ob_cube_009 = bpy.data.objects.new('Cube.009', me_cube_009)
ob_cube_008 = bpy.data.objects.new('Cube.008', me_cube_008)
ob_cube_007 = bpy.data.objects.new('Cube.007', me_cube_007)
ob_cube_006 = bpy.data.objects.new('Cube.006', me_cube_006)
ob_cube_005 = bpy.data.objects.new('Cube.005', me_cube_005)
ob_cube_004 = bpy.data.objects.new('Cube.004', me_cube_004)
ob_cube_003 = bpy.data.objects.new('Cube.003', me_cube_003)
ob_cube_002 = bpy.data.objects.new('Cube.002', me_cube_002)
ob_cube_001 = bpy.data.objects.new('Cube.001', me_cube_001)
ob_cube = bpy.data.objects.new('Cube', me_cube)

# ---- transforms, parenting, visibility, modifiers, constraints
ob_cylinder.location = (-9.687, -4.143, -0.4258)
ob_cylinder.lineart.crease_threshold = 0.0
ob_beziercurve.location = (-14.08, 4.836, -0.2075)
ob_beziercurve.lineart.crease_threshold = 0.0
ob_cube_034.location = (-0.00267, -0.1427, -0.4861)
ob_cube_034.scale = (16.81, 20.67, 0.2814)
ob_cube_034.lineart.crease_threshold = 0.0
_m = ob_cube_034.modifiers.new('Boolean', 'BOOLEAN')
_m.object = ob_cylinder
_m.solver = 'FAST'
ob_cube_040.location = (0.1804, -20.97, 0.01009)
ob_cube_040.scale = (17.07, 0.4, 0.9516)
ob_cube_040.lock_rotations_4d = False
ob_cube_040.empty_display_type = 'ARROWS'
ob_cube_040.lineart.crease_threshold = 0.0
ob_cube_038.location = (0.1754, 20.91, 0.01009)
ob_cube_038.scale = (17.04, 0.4, 0.9516)
ob_cube_038.lock_rotations_4d = False
ob_cube_038.empty_display_type = 'ARROWS'
ob_cube_038.lineart.crease_threshold = 0.0
ob_cube_037.location = (-16.46, -0.1449, 0.0)
ob_cube_037.rotation_euler = (0.0, -0.0, 1.571)
ob_cube_037.scale = (21.01, 0.4, 0.9516)
ob_cube_037.lock_rotations_4d = False
ob_cube_037.empty_display_type = 'ARROWS'
ob_cube_037.lineart.crease_threshold = 0.0
ob_cube_035.location = (16.84, -0.1449, 0.0)
ob_cube_035.rotation_euler = (0.0, -0.0, 1.571)
ob_cube_035.scale = (21.01, 0.4, 0.9516)
ob_cube_035.lock_rotations_4d = False
ob_cube_035.empty_display_type = 'ARROWS'
ob_cube_035.lineart.crease_threshold = 0.0
ob_cube_033.location = (-7.857, 9.286, 0.01009)
ob_cube_033.scale = (8.932, 0.4, 0.9516)
ob_cube_033.lock_rotations_4d = False
ob_cube_033.empty_display_type = 'ARROWS'
ob_cube_033.lineart.crease_threshold = 0.0
ob_cube_032.location = (12.66, -13.86, 0.0)
ob_cube_032.rotation_euler = (0.0, -0.0, 1.571)
ob_cube_032.scale = (2.176, 0.4, 0.9516)
ob_cube_032.lock_rotations_4d = False
ob_cube_032.empty_display_type = 'ARROWS'
ob_cube_032.lineart.crease_threshold = 0.0
ob_cube_031.location = (-2.99, 16.94, 0.0)
ob_cube_031.scale = (6.608, 0.4, 0.9516)
ob_cube_031.lock_rotations_4d = False
ob_cube_031.empty_display_type = 'ARROWS'
ob_cube_031.lineart.crease_threshold = 0.0
ob_cube_030.location = (4.018, 16.91, 0.0)
ob_cube_030.rotation_euler = (0.0, -0.0, 1.571)
ob_cube_030.scale = (3.612, 0.4, 0.9516)
ob_cube_030.lock_rotations_4d = False
ob_cube_030.empty_display_type = 'ARROWS'
ob_cube_030.lineart.crease_threshold = 0.0
ob_cube_029.location = (-11.55, -19.32, 0.0)
ob_cube_029.rotation_euler = (0.0, -0.0, 1.571)
ob_cube_029.scale = (1.416, 0.4, 0.9516)
ob_cube_029.lock_rotations_4d = False
ob_cube_029.empty_display_type = 'ARROWS'
ob_cube_029.lineart.crease_threshold = 0.0
ob_cube_028.location = (-2.229, -18.8, 0.0)
ob_cube_028.rotation_euler = (0.0, -0.0, 1.571)
ob_cube_028.scale = (1.831, 0.4, 0.9516)
ob_cube_028.lock_rotations_4d = False
ob_cube_028.empty_display_type = 'ARROWS'
ob_cube_028.lineart.crease_threshold = 0.0
ob_cube_027.location = (2.17, -13.68, 0.0)
ob_cube_027.rotation_euler = (0.0, -0.0, 1.571)
ob_cube_027.scale = (2.049, 0.4, 0.9516)
ob_cube_027.lock_rotations_4d = False
ob_cube_027.empty_display_type = 'ARROWS'
ob_cube_027.lineart.crease_threshold = 0.0
ob_cube_026.location = (-12.02, 2.975, 0.0)
ob_cube_026.rotation_euler = (0.0, -0.0, 1.571)
ob_cube_026.scale = (5.898, 0.4, 0.9516)
ob_cube_026.lock_rotations_4d = False
ob_cube_026.empty_display_type = 'ARROWS'
ob_cube_026.lineart.crease_threshold = 0.0
ob_cube_025.location = (-12.02, 11.1, 0.0)
ob_cube_025.rotation_euler = (0.0, -0.0, 1.571)
ob_cube_025.scale = (1.416, 0.4, 0.9516)
ob_cube_025.lock_rotations_4d = False
ob_cube_025.empty_display_type = 'ARROWS'
ob_cube_025.lineart.crease_threshold = 0.0
ob_cube_024.location = (-5.561, 15.12, 0.0)
ob_cube_024.rotation_euler = (0.0, -0.0, 1.571)
ob_cube_024.scale = (1.416, 0.4, 0.9516)
ob_cube_024.lock_rotations_4d = False
ob_cube_024.empty_display_type = 'ARROWS'
ob_cube_024.lineart.crease_threshold = 0.0
ob_cube_023.location = (11.96, 14.88, 0.0)
ob_cube_023.rotation_euler = (0.0, -0.0, 1.571)
ob_cube_023.scale = (2.013, 0.4, 0.9516)
ob_cube_023.lock_rotations_4d = False
ob_cube_023.empty_display_type = 'ARROWS'
ob_cube_023.lineart.crease_threshold = 0.0
ob_cube_022.location = (-14.56, -7.341, 0.0)
ob_cube_022.scale = (1.846, 0.4, 0.9516)
ob_cube_022.lock_rotations_4d = False
ob_cube_022.empty_display_type = 'ARROWS'
ob_cube_022.lineart.crease_threshold = 0.0
ob_cube_021.location = (-6.489, 1.405, 0.0)
ob_cube_021.scale = (1.846, 0.4, 0.9516)
ob_cube_021.lock_rotations_4d = False
ob_cube_021.empty_display_type = 'ARROWS'
ob_cube_021.lineart.crease_threshold = 0.0
ob_cube_020.location = (10.22, 12.81, 0.0)
ob_cube_020.scale = (2.147, 0.4, 0.9516)
ob_cube_020.lock_rotations_4d = False
ob_cube_020.empty_display_type = 'ARROWS'
ob_cube_020.lineart.crease_threshold = 0.0
ob_cube_019.location = (7.532, 8.945, 0.0)
ob_cube_019.scale = (2.147, 0.4, 0.9516)
ob_cube_019.lock_rotations_4d = False
ob_cube_019.empty_display_type = 'ARROWS'
ob_cube_019.lineart.crease_threshold = 0.0
ob_cube_018.location = (14.13, 5.431, 0.0)
ob_cube_018.scale = (2.147, 0.4, 0.9516)
ob_cube_018.lock_rotations_4d = False
ob_cube_018.empty_display_type = 'ARROWS'
ob_cube_018.lineart.crease_threshold = 0.0
ob_cube_017.location = (6.361, 5.344, 0.0)
ob_cube_017.scale = (2.147, 0.4, 0.9516)
ob_cube_017.lock_rotations_4d = False
ob_cube_017.empty_display_type = 'ARROWS'
ob_cube_017.lineart.crease_threshold = 0.0
ob_cube_016.location = (-0.971, 5.214, 0.0)
ob_cube_016.scale = (1.728, 0.4, 0.9516)
ob_cube_016.lock_rotations_4d = False
ob_cube_016.empty_display_type = 'ARROWS'
ob_cube_016.lineart.crease_threshold = 0.0
ob_cube_015.location = (-0.355, 11.11, 0.0)
ob_cube_015.rotation_euler = (0.0, -0.0, 1.571)
ob_cube_015.scale = (1.416, 0.4, 0.9516)
ob_cube_015.lock_rotations_4d = False
ob_cube_015.empty_display_type = 'ARROWS'
ob_cube_015.lineart.crease_threshold = 0.0
ob_cube_014.location = (-6.915, 5.301, 0.0)
ob_cube_014.scale = (1.416, 0.4, 0.9516)
ob_cube_014.lock_rotations_4d = False
ob_cube_014.empty_display_type = 'ARROWS'
ob_cube_014.lineart.crease_threshold = 0.0
ob_cube_013.location = (-7.279, -15.58, 0.0)
ob_cube_013.scale = (1.416, 0.4, 0.9516)
ob_cube_013.lock_rotations_4d = False
ob_cube_013.empty_display_type = 'ARROWS'
ob_cube_013.lineart.crease_threshold = 0.0
ob_cube_012.location = (-10.45, -11.37, 0.0)
ob_cube_012.scale = (1.416, 0.4, 0.9516)
ob_cube_012.lock_rotations_4d = False
ob_cube_012.empty_display_type = 'ARROWS'
ob_cube_012.lineart.crease_threshold = 0.0
ob_cube_011.location = (-7.973, -7.376, 0.0)
ob_cube_011.scale = (1.416, 0.4, 0.9516)
ob_cube_011.lock_rotations_4d = False
ob_cube_011.empty_display_type = 'ARROWS'
ob_cube_011.lineart.crease_threshold = 0.0
ob_cube_010.location = (-1.856, -7.289, 0.0)
ob_cube_010.scale = (1.416, 0.4, 0.9516)
ob_cube_010.lock_rotations_4d = False
ob_cube_010.empty_display_type = 'ARROWS'
ob_cube_010.lineart.crease_threshold = 0.0
ob_cube_009.location = (-1.169, -11.23, 0.0)
ob_cube_009.scale = (3.744, 0.4, 0.9516)
ob_cube_009.lock_rotations_4d = False
ob_cube_009.empty_display_type = 'ARROWS'
ob_cube_009.lineart.crease_threshold = 0.0
ob_cube_008.location = (7.291, -15.49, 0.0)
ob_cube_008.scale = (1.781, 0.4, 0.9516)
ob_cube_008.lock_rotations_4d = False
ob_cube_008.empty_display_type = 'ARROWS'
ob_cube_008.lineart.crease_threshold = 0.0
ob_cube_007.location = (7.334, -11.5, 0.0)
ob_cube_007.scale = (1.781, 0.4, 0.9516)
ob_cube_007.lock_rotations_4d = False
ob_cube_007.empty_display_type = 'ARROWS'
ob_cube_007.lineart.crease_threshold = 0.0
ob_cube_006.location = (15.1, -7.287, 0.0)
ob_cube_006.scale = (1.275, 0.4, 0.9516)
ob_cube_006.lock_rotations_4d = False
ob_cube_006.empty_display_type = 'ARROWS'
ob_cube_006.lineart.crease_threshold = 0.0
ob_cube_005.location = (6.25, -7.157, 0.0)
ob_cube_005.scale = (2.788, 0.4, 0.9516)
ob_cube_005.lock_rotations_4d = False
ob_cube_005.empty_display_type = 'ARROWS'
ob_cube_005.lineart.crease_threshold = 0.0
ob_cube_004.location = (-9.853, -2.525, 0.0)
ob_cube_004.scale = (1.885, 0.4, 0.9516)
ob_cube_004.lock_rotations_4d = False
ob_cube_004.empty_display_type = 'ARROWS'
ob_cube_004.lineart.crease_threshold = 0.0
ob_cube_003.location = (-1.899, -2.561, 0.0)
ob_cube_003.scale = (1.416, 0.4, 0.9516)
ob_cube_003.lock_rotations_4d = False
ob_cube_003.empty_display_type = 'ARROWS'
ob_cube_003.lineart.crease_threshold = 0.0
ob_cube_002.location = (5.964, -2.561, 0.0)
ob_cube_002.scale = (2.724, 0.4, 0.9516)
ob_cube_002.lock_rotations_4d = False
ob_cube_002.empty_display_type = 'ARROWS'
ob_cube_002.lineart.crease_threshold = 0.0
ob_cube_001.location = (14.13, -2.561, 0.0)
ob_cube_001.scale = (2.32, 0.4, 0.9516)
ob_cube_001.lock_rotations_4d = False
ob_cube_001.empty_display_type = 'ARROWS'
ob_cube_001.lineart.crease_threshold = 0.0
ob_cube.location = (5.512, 1.477, 0.0)
ob_cube.scale = (6.045, 0.4, 0.9516)
ob_cube.lock_rotations_4d = False
ob_cube.empty_display_type = 'ARROWS'
ob_cube.lineart.crease_threshold = 0.0

# ---- collection membership
scene.collection.objects.link(ob_cylinder)
col_collection_1.objects.link(ob_beziercurve)
col_collection_1.objects.link(ob_cube_034)
col_collection_1.objects.link(ob_cube_040)
col_collection_1.objects.link(ob_cube_038)
col_collection_1.objects.link(ob_cube_037)
col_collection_1.objects.link(ob_cube_035)
col_collection_1.objects.link(ob_cube_033)
col_collection_1.objects.link(ob_cube_032)
col_collection_1.objects.link(ob_cube_031)
col_collection_1.objects.link(ob_cube_030)
col_collection_1.objects.link(ob_cube_029)
col_collection_1.objects.link(ob_cube_028)
col_collection_1.objects.link(ob_cube_027)
col_collection_1.objects.link(ob_cube_026)
col_collection_1.objects.link(ob_cube_025)
col_collection_1.objects.link(ob_cube_024)
col_collection_1.objects.link(ob_cube_023)
col_collection_1.objects.link(ob_cube_022)
col_collection_1.objects.link(ob_cube_021)
col_collection_1.objects.link(ob_cube_020)
col_collection_1.objects.link(ob_cube_019)
col_collection_1.objects.link(ob_cube_018)
col_collection_1.objects.link(ob_cube_017)
col_collection_1.objects.link(ob_cube_016)
col_collection_1.objects.link(ob_cube_015)
col_collection_1.objects.link(ob_cube_014)
col_collection_1.objects.link(ob_cube_013)
col_collection_1.objects.link(ob_cube_012)
col_collection_1.objects.link(ob_cube_011)
col_collection_1.objects.link(ob_cube_010)
col_collection_1.objects.link(ob_cube_009)
col_collection_1.objects.link(ob_cube_008)
col_collection_1.objects.link(ob_cube_007)
col_collection_1.objects.link(ob_cube_006)
col_collection_1.objects.link(ob_cube_005)
col_collection_1.objects.link(ob_cube_004)
col_collection_1.objects.link(ob_cube_003)
col_collection_1.objects.link(ob_cube_002)
col_collection_1.objects.link(ob_cube_001)
col_collection_1.objects.link(ob_cube)

# ---- scene / render settings (as saved in the file)
scene.frame_start = 1; scene.frame_end = 250; scene.frame_set(1)
scene.render.engine = 'BLENDER_EEVEE_NEXT'
scene.render.resolution_percentage = 50
scene.render.dither_intensity = 0.0
scene.cycles.use_denoising = False
scene.cycles.samples = 128
scene.cycles.sampling_pattern = 'TABULATED_SOBOL'
scene.cycles.use_adaptive_sampling = False
scene.cycles.use_light_tree = False
scene.cycles.blur_glossy = 0.0
scene.cycles.sample_clamp_indirect = 0.0
scene.view_settings.view_transform = 'Standard'
bpy.context.view_layer.update()

# ---- added for rendering (the .blend has no active camera and no usable light): camera, sun
cam_auto = bpy.data.cameras.new('AutoCamera')
cam_auto.lens = 50.0
cam_auto.sensor_width = 36.0
cam_auto.clip_end = 1000.0
ob_auto_camera = bpy.data.objects.new('AutoCamera', cam_auto)
scene.collection.objects.link(ob_auto_camera)
ob_auto_camera.location = (50.7921, -60.7677, 40.2573)
ob_auto_camera.rotation_euler = (1.09748, -7.21219e-08, 0.694738)
scene.camera = ob_auto_camera
light_auto_sun = bpy.data.lights.new('AutoSun', 'SUN')
light_auto_sun.energy = 3.0
light_auto_sun.angle = 0.0523599
ob_auto_sun = bpy.data.objects.new('AutoSun', light_auto_sun)
scene.collection.objects.link(ob_auto_sun)
ob_auto_sun.rotation_euler = (0.872665, 0.174533, 0.523599)
bpy.context.view_layer.update()
